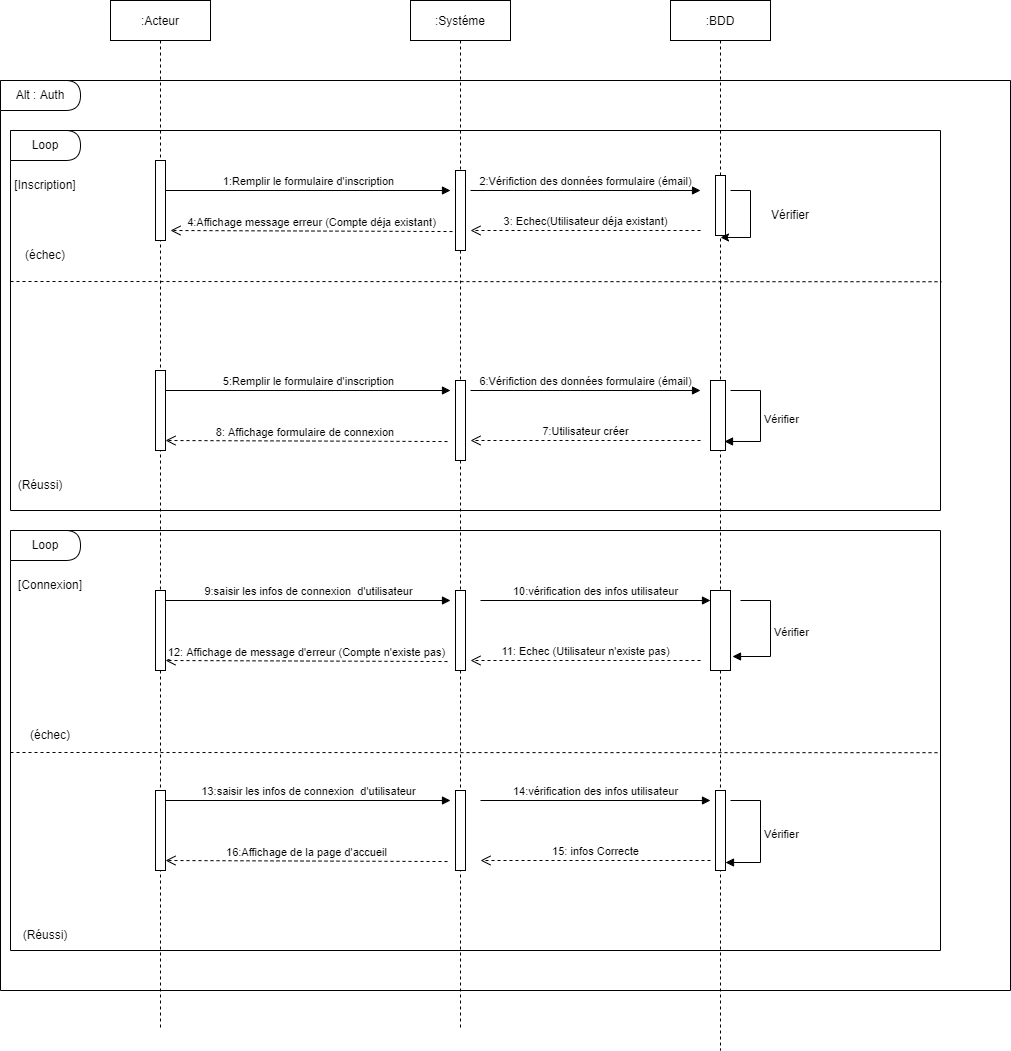

The diagram above was exported from draw.io. Its source (the exported page's mxGraphModel, read from the mxfile embedded in the PNG):
<mxGraphModel dx="2272" dy="865" grid="1" gridSize="10" guides="1" tooltips="1" connect="1" arrows="1" fold="1" page="1" pageScale="1" pageWidth="850" pageHeight="1100" math="0" shadow="0">
  <root>
    <mxCell id="0" />
    <mxCell id="1" parent="0" />
    <mxCell id="3nuBFxr9cyL0pnOWT2aG-1" value=":Acteur" style="shape=umlLifeline;perimeter=lifelinePerimeter;container=1;collapsible=0;recursiveResize=0;rounded=0;shadow=0;strokeWidth=1;" parent="1" vertex="1">
      <mxGeometry x="20" y="50" width="100" height="1030" as="geometry" />
    </mxCell>
    <mxCell id="3nuBFxr9cyL0pnOWT2aG-5" value=":Systéme" style="shape=umlLifeline;perimeter=lifelinePerimeter;container=1;collapsible=0;recursiveResize=0;rounded=0;shadow=0;strokeWidth=1;" parent="1" vertex="1">
      <mxGeometry x="320" y="50" width="100" height="1030" as="geometry" />
    </mxCell>
    <mxCell id="IY64AKm8uEVP8tR7BLwD-1" value=":BDD" style="shape=umlLifeline;perimeter=lifelinePerimeter;container=1;collapsible=0;recursiveResize=0;rounded=0;shadow=0;strokeWidth=1;" vertex="1" parent="1">
      <mxGeometry x="580" y="50" width="100" height="1050" as="geometry" />
    </mxCell>
    <mxCell id="IY64AKm8uEVP8tR7BLwD-4" value="" style="swimlane;startSize=0;" vertex="1" parent="1">
      <mxGeometry x="-90" y="130" width="1010" height="910" as="geometry" />
    </mxCell>
    <mxCell id="IY64AKm8uEVP8tR7BLwD-5" value="Alt : Auth" style="shape=delay;whiteSpace=wrap;html=1;" vertex="1" parent="IY64AKm8uEVP8tR7BLwD-4">
      <mxGeometry width="80" height="30" as="geometry" />
    </mxCell>
    <mxCell id="IY64AKm8uEVP8tR7BLwD-3" value="1:Remplir le formulaire d'inscription" style="html=1;verticalAlign=bottom;endArrow=block;rounded=0;" edge="1" parent="IY64AKm8uEVP8tR7BLwD-4" source="3nuBFxr9cyL0pnOWT2aG-2">
      <mxGeometry width="80" relative="1" as="geometry">
        <mxPoint x="165" y="70" as="sourcePoint" />
        <mxPoint x="450" y="110" as="targetPoint" />
      </mxGeometry>
    </mxCell>
    <mxCell id="IY64AKm8uEVP8tR7BLwD-2" value="" style="points=[];perimeter=orthogonalPerimeter;rounded=0;shadow=0;strokeWidth=1;" vertex="1" parent="IY64AKm8uEVP8tR7BLwD-4">
      <mxGeometry x="715" y="95" width="10" height="60" as="geometry" />
    </mxCell>
    <mxCell id="IY64AKm8uEVP8tR7BLwD-14" value="4:Affichage message erreur (Compte déja existant)" style="html=1;verticalAlign=bottom;endArrow=open;dashed=1;endSize=8;rounded=0;exitX=-0.3;exitY=0.763;exitDx=0;exitDy=0;exitPerimeter=0;" edge="1" parent="IY64AKm8uEVP8tR7BLwD-4" source="3nuBFxr9cyL0pnOWT2aG-6">
      <mxGeometry relative="1" as="geometry">
        <mxPoint x="420" y="150" as="sourcePoint" />
        <mxPoint x="170" y="150" as="targetPoint" />
      </mxGeometry>
    </mxCell>
    <mxCell id="IY64AKm8uEVP8tR7BLwD-39" value="" style="swimlane;startSize=0;" vertex="1" parent="IY64AKm8uEVP8tR7BLwD-4">
      <mxGeometry x="10" y="450" width="930" height="420" as="geometry" />
    </mxCell>
    <mxCell id="IY64AKm8uEVP8tR7BLwD-41" value="" style="points=[];perimeter=orthogonalPerimeter;rounded=0;shadow=0;strokeWidth=1;" vertex="1" parent="IY64AKm8uEVP8tR7BLwD-39">
      <mxGeometry x="145" y="60" width="10" height="80" as="geometry" />
    </mxCell>
    <mxCell id="IY64AKm8uEVP8tR7BLwD-43" value="" style="points=[];perimeter=orthogonalPerimeter;rounded=0;shadow=0;strokeWidth=1;" vertex="1" parent="IY64AKm8uEVP8tR7BLwD-39">
      <mxGeometry x="445" y="60" width="10" height="80" as="geometry" />
    </mxCell>
    <mxCell id="IY64AKm8uEVP8tR7BLwD-44" value="" style="points=[];perimeter=orthogonalPerimeter;rounded=0;shadow=0;strokeWidth=1;" vertex="1" parent="IY64AKm8uEVP8tR7BLwD-39">
      <mxGeometry x="700" y="60" width="20" height="80" as="geometry" />
    </mxCell>
    <mxCell id="IY64AKm8uEVP8tR7BLwD-45" value="" style="points=[];perimeter=orthogonalPerimeter;rounded=0;shadow=0;strokeWidth=1;" vertex="1" parent="IY64AKm8uEVP8tR7BLwD-39">
      <mxGeometry x="145" y="260" width="10" height="80" as="geometry" />
    </mxCell>
    <mxCell id="IY64AKm8uEVP8tR7BLwD-46" value="" style="points=[];perimeter=orthogonalPerimeter;rounded=0;shadow=0;strokeWidth=1;" vertex="1" parent="IY64AKm8uEVP8tR7BLwD-39">
      <mxGeometry x="445" y="260" width="10" height="80" as="geometry" />
    </mxCell>
    <mxCell id="IY64AKm8uEVP8tR7BLwD-47" value="" style="points=[];perimeter=orthogonalPerimeter;rounded=0;shadow=0;strokeWidth=1;" vertex="1" parent="IY64AKm8uEVP8tR7BLwD-39">
      <mxGeometry x="705" y="260" width="10" height="80" as="geometry" />
    </mxCell>
    <mxCell id="IY64AKm8uEVP8tR7BLwD-48" value="[Connexion]" style="text;html=1;strokeColor=none;fillColor=none;align=center;verticalAlign=middle;whiteSpace=wrap;rounded=0;" vertex="1" parent="IY64AKm8uEVP8tR7BLwD-39">
      <mxGeometry x="10" y="40" width="60" height="30" as="geometry" />
    </mxCell>
    <mxCell id="IY64AKm8uEVP8tR7BLwD-50" value="Loop" style="shape=delay;whiteSpace=wrap;html=1;" vertex="1" parent="IY64AKm8uEVP8tR7BLwD-39">
      <mxGeometry width="70" height="30" as="geometry" />
    </mxCell>
    <mxCell id="IY64AKm8uEVP8tR7BLwD-52" value="9:saisir les infos de connexion&amp;nbsp; d'utilisateur" style="html=1;verticalAlign=bottom;endArrow=block;rounded=0;" edge="1" parent="IY64AKm8uEVP8tR7BLwD-39">
      <mxGeometry width="80" relative="1" as="geometry">
        <mxPoint x="155" y="70" as="sourcePoint" />
        <mxPoint x="440" y="70" as="targetPoint" />
      </mxGeometry>
    </mxCell>
    <mxCell id="IY64AKm8uEVP8tR7BLwD-54" value="10:vérification des infos utilisateur" style="html=1;verticalAlign=bottom;endArrow=block;rounded=0;" edge="1" parent="IY64AKm8uEVP8tR7BLwD-39">
      <mxGeometry width="80" relative="1" as="geometry">
        <mxPoint x="470" y="70" as="sourcePoint" />
        <mxPoint x="700" y="70" as="targetPoint" />
      </mxGeometry>
    </mxCell>
    <mxCell id="IY64AKm8uEVP8tR7BLwD-55" value="Vérifier" style="edgeStyle=orthogonalEdgeStyle;html=1;align=left;spacingLeft=2;endArrow=block;rounded=0;entryX=1.1;entryY=0.825;entryDx=0;entryDy=0;entryPerimeter=0;" edge="1" parent="IY64AKm8uEVP8tR7BLwD-39" target="IY64AKm8uEVP8tR7BLwD-44">
      <mxGeometry relative="1" as="geometry">
        <mxPoint x="730" y="70" as="sourcePoint" />
        <Array as="points">
          <mxPoint x="760" y="70" />
          <mxPoint x="760" y="126" />
        </Array>
        <mxPoint x="735" y="90" as="targetPoint" />
      </mxGeometry>
    </mxCell>
    <mxCell id="IY64AKm8uEVP8tR7BLwD-56" value="11: Echec (Utilisateur n'existe pas)" style="html=1;verticalAlign=bottom;endArrow=open;dashed=1;endSize=8;rounded=0;" edge="1" parent="IY64AKm8uEVP8tR7BLwD-39">
      <mxGeometry relative="1" as="geometry">
        <mxPoint x="690" y="130" as="sourcePoint" />
        <mxPoint x="460" y="130" as="targetPoint" />
      </mxGeometry>
    </mxCell>
    <mxCell id="IY64AKm8uEVP8tR7BLwD-57" value="12: Affichage de message d'erreur (Compte n'existe pas)" style="html=1;verticalAlign=bottom;endArrow=open;dashed=1;endSize=8;rounded=0;exitX=-0.3;exitY=0.763;exitDx=0;exitDy=0;exitPerimeter=0;" edge="1" parent="IY64AKm8uEVP8tR7BLwD-39">
      <mxGeometry relative="1" as="geometry">
        <mxPoint x="437" y="131.03999999999996" as="sourcePoint" />
        <mxPoint x="155" y="130" as="targetPoint" />
      </mxGeometry>
    </mxCell>
    <mxCell id="IY64AKm8uEVP8tR7BLwD-58" value="(échec)" style="text;html=1;strokeColor=none;fillColor=none;align=center;verticalAlign=middle;whiteSpace=wrap;rounded=0;" vertex="1" parent="IY64AKm8uEVP8tR7BLwD-39">
      <mxGeometry x="10" y="190" width="60" height="30" as="geometry" />
    </mxCell>
    <mxCell id="IY64AKm8uEVP8tR7BLwD-59" value="" style="endArrow=none;dashed=1;html=1;rounded=0;entryX=0.999;entryY=0.529;entryDx=0;entryDy=0;entryPerimeter=0;" edge="1" parent="IY64AKm8uEVP8tR7BLwD-39" target="IY64AKm8uEVP8tR7BLwD-39">
      <mxGeometry width="50" height="50" relative="1" as="geometry">
        <mxPoint y="222" as="sourcePoint" />
        <mxPoint x="915.4599999999998" y="220.24" as="targetPoint" />
      </mxGeometry>
    </mxCell>
    <mxCell id="IY64AKm8uEVP8tR7BLwD-60" value="13:saisir les infos de connexion&amp;nbsp; d'utilisateur" style="html=1;verticalAlign=bottom;endArrow=block;rounded=0;" edge="1" parent="IY64AKm8uEVP8tR7BLwD-39">
      <mxGeometry width="80" relative="1" as="geometry">
        <mxPoint x="155" y="270" as="sourcePoint" />
        <mxPoint x="440" y="270" as="targetPoint" />
      </mxGeometry>
    </mxCell>
    <mxCell id="IY64AKm8uEVP8tR7BLwD-61" value="14:vérification des infos utilisateur" style="html=1;verticalAlign=bottom;endArrow=block;rounded=0;" edge="1" parent="IY64AKm8uEVP8tR7BLwD-39">
      <mxGeometry width="80" relative="1" as="geometry">
        <mxPoint x="470" y="270" as="sourcePoint" />
        <mxPoint x="700" y="270" as="targetPoint" />
      </mxGeometry>
    </mxCell>
    <mxCell id="IY64AKm8uEVP8tR7BLwD-63" value="Vérifier" style="edgeStyle=orthogonalEdgeStyle;html=1;align=left;spacingLeft=2;endArrow=block;rounded=0;entryX=1;entryY=0.9;entryDx=0;entryDy=0;entryPerimeter=0;" edge="1" parent="IY64AKm8uEVP8tR7BLwD-39" target="IY64AKm8uEVP8tR7BLwD-47">
      <mxGeometry relative="1" as="geometry">
        <mxPoint x="720" y="270" as="sourcePoint" />
        <Array as="points">
          <mxPoint x="750" y="270" />
          <mxPoint x="750" y="332" />
        </Array>
        <mxPoint x="725" y="290" as="targetPoint" />
      </mxGeometry>
    </mxCell>
    <mxCell id="IY64AKm8uEVP8tR7BLwD-64" value="15: infos Correcte" style="html=1;verticalAlign=bottom;endArrow=open;dashed=1;endSize=8;rounded=0;" edge="1" parent="IY64AKm8uEVP8tR7BLwD-39">
      <mxGeometry relative="1" as="geometry">
        <mxPoint x="700" y="330" as="sourcePoint" />
        <mxPoint x="470" y="330" as="targetPoint" />
      </mxGeometry>
    </mxCell>
    <mxCell id="IY64AKm8uEVP8tR7BLwD-65" value="16:Affichage de la page d'accueil" style="html=1;verticalAlign=bottom;endArrow=open;dashed=1;endSize=8;rounded=0;exitX=-0.3;exitY=0.763;exitDx=0;exitDy=0;exitPerimeter=0;" edge="1" parent="IY64AKm8uEVP8tR7BLwD-39">
      <mxGeometry relative="1" as="geometry">
        <mxPoint x="437" y="331.03999999999996" as="sourcePoint" />
        <mxPoint x="155" y="330" as="targetPoint" />
      </mxGeometry>
    </mxCell>
    <mxCell id="IY64AKm8uEVP8tR7BLwD-66" value="(Réussi)" style="text;html=1;strokeColor=none;fillColor=none;align=center;verticalAlign=middle;whiteSpace=wrap;rounded=0;" vertex="1" parent="IY64AKm8uEVP8tR7BLwD-39">
      <mxGeometry x="5" y="390" width="60" height="30" as="geometry" />
    </mxCell>
    <mxCell id="IY64AKm8uEVP8tR7BLwD-6" value="" style="swimlane;startSize=0;" vertex="1" parent="1">
      <mxGeometry x="-80" y="180" width="930" height="380" as="geometry" />
    </mxCell>
    <mxCell id="IY64AKm8uEVP8tR7BLwD-10" value="2:Vérifiction des données formulaire (émail)" style="html=1;verticalAlign=bottom;endArrow=block;rounded=0;" edge="1" parent="IY64AKm8uEVP8tR7BLwD-6">
      <mxGeometry width="80" relative="1" as="geometry">
        <mxPoint x="460" y="60" as="sourcePoint" />
        <mxPoint x="690" y="60" as="targetPoint" />
      </mxGeometry>
    </mxCell>
    <mxCell id="IY64AKm8uEVP8tR7BLwD-11" value="" style="endArrow=classic;html=1;rounded=0;entryX=0.5;entryY=1.033;entryDx=0;entryDy=0;entryPerimeter=0;" edge="1" parent="IY64AKm8uEVP8tR7BLwD-6" target="IY64AKm8uEVP8tR7BLwD-2">
      <mxGeometry width="50" height="50" relative="1" as="geometry">
        <mxPoint x="720" y="60" as="sourcePoint" />
        <mxPoint x="760" y="10" as="targetPoint" />
        <Array as="points">
          <mxPoint x="740" y="60" />
          <mxPoint x="740" y="107" />
        </Array>
      </mxGeometry>
    </mxCell>
    <mxCell id="IY64AKm8uEVP8tR7BLwD-12" value="Vérifier" style="text;html=1;strokeColor=none;fillColor=none;align=center;verticalAlign=middle;whiteSpace=wrap;rounded=0;" vertex="1" parent="IY64AKm8uEVP8tR7BLwD-6">
      <mxGeometry x="750" y="70" width="60" height="30" as="geometry" />
    </mxCell>
    <mxCell id="IY64AKm8uEVP8tR7BLwD-13" value="3: Echec(Utilisateur déja existant)" style="html=1;verticalAlign=bottom;endArrow=open;dashed=1;endSize=8;rounded=0;" edge="1" parent="IY64AKm8uEVP8tR7BLwD-6">
      <mxGeometry relative="1" as="geometry">
        <mxPoint x="690" y="100" as="sourcePoint" />
        <mxPoint x="460" y="100" as="targetPoint" />
      </mxGeometry>
    </mxCell>
    <mxCell id="IY64AKm8uEVP8tR7BLwD-15" value="Loop" style="shape=delay;whiteSpace=wrap;html=1;" vertex="1" parent="IY64AKm8uEVP8tR7BLwD-6">
      <mxGeometry width="70" height="30" as="geometry" />
    </mxCell>
    <mxCell id="IY64AKm8uEVP8tR7BLwD-16" value="[Inscription]" style="text;html=1;strokeColor=none;fillColor=none;align=center;verticalAlign=middle;whiteSpace=wrap;rounded=0;" vertex="1" parent="IY64AKm8uEVP8tR7BLwD-6">
      <mxGeometry x="5" y="40" width="60" height="30" as="geometry" />
    </mxCell>
    <mxCell id="3nuBFxr9cyL0pnOWT2aG-2" value="" style="points=[];perimeter=orthogonalPerimeter;rounded=0;shadow=0;strokeWidth=1;" parent="IY64AKm8uEVP8tR7BLwD-6" vertex="1">
      <mxGeometry x="145" y="30" width="10" height="80" as="geometry" />
    </mxCell>
    <mxCell id="IY64AKm8uEVP8tR7BLwD-18" value="(échec)" style="text;html=1;strokeColor=none;fillColor=none;align=center;verticalAlign=middle;whiteSpace=wrap;rounded=0;" vertex="1" parent="IY64AKm8uEVP8tR7BLwD-6">
      <mxGeometry x="5" y="110" width="60" height="30" as="geometry" />
    </mxCell>
    <mxCell id="IY64AKm8uEVP8tR7BLwD-19" value="" style="points=[];perimeter=orthogonalPerimeter;rounded=0;shadow=0;strokeWidth=1;" vertex="1" parent="IY64AKm8uEVP8tR7BLwD-6">
      <mxGeometry x="145" y="240" width="10" height="80" as="geometry" />
    </mxCell>
    <mxCell id="3nuBFxr9cyL0pnOWT2aG-6" value="" style="points=[];perimeter=orthogonalPerimeter;rounded=0;shadow=0;strokeWidth=1;" parent="IY64AKm8uEVP8tR7BLwD-6" vertex="1">
      <mxGeometry x="445" y="40" width="10" height="80" as="geometry" />
    </mxCell>
    <mxCell id="IY64AKm8uEVP8tR7BLwD-21" value="" style="points=[];perimeter=orthogonalPerimeter;rounded=0;shadow=0;strokeWidth=1;" vertex="1" parent="IY64AKm8uEVP8tR7BLwD-6">
      <mxGeometry x="445" y="250" width="10" height="80" as="geometry" />
    </mxCell>
    <mxCell id="IY64AKm8uEVP8tR7BLwD-28" value="" style="points=[];perimeter=orthogonalPerimeter;rounded=0;shadow=0;strokeWidth=1;" vertex="1" parent="IY64AKm8uEVP8tR7BLwD-6">
      <mxGeometry x="700" y="250" width="15" height="70" as="geometry" />
    </mxCell>
    <mxCell id="IY64AKm8uEVP8tR7BLwD-29" value="5:Remplir le formulaire d'inscription" style="html=1;verticalAlign=bottom;endArrow=block;rounded=0;" edge="1" parent="IY64AKm8uEVP8tR7BLwD-6">
      <mxGeometry width="80" relative="1" as="geometry">
        <mxPoint x="155" y="260" as="sourcePoint" />
        <mxPoint x="440" y="260" as="targetPoint" />
      </mxGeometry>
    </mxCell>
    <mxCell id="IY64AKm8uEVP8tR7BLwD-30" value="6:Vérifiction des données formulaire (émail)" style="html=1;verticalAlign=bottom;endArrow=block;rounded=0;" edge="1" parent="IY64AKm8uEVP8tR7BLwD-6">
      <mxGeometry width="80" relative="1" as="geometry">
        <mxPoint x="460" y="260" as="sourcePoint" />
        <mxPoint x="690" y="260" as="targetPoint" />
      </mxGeometry>
    </mxCell>
    <mxCell id="IY64AKm8uEVP8tR7BLwD-35" value="Vérifier" style="edgeStyle=orthogonalEdgeStyle;html=1;align=left;spacingLeft=2;endArrow=block;rounded=0;entryX=0.933;entryY=0.871;entryDx=0;entryDy=0;entryPerimeter=0;" edge="1" target="IY64AKm8uEVP8tR7BLwD-28" parent="IY64AKm8uEVP8tR7BLwD-6">
      <mxGeometry relative="1" as="geometry">
        <mxPoint x="720" y="260" as="sourcePoint" />
        <Array as="points">
          <mxPoint x="750" y="260" />
          <mxPoint x="750" y="311" />
        </Array>
        <mxPoint x="725" y="280" as="targetPoint" />
      </mxGeometry>
    </mxCell>
    <mxCell id="IY64AKm8uEVP8tR7BLwD-36" value="7:Utilisateur créer" style="html=1;verticalAlign=bottom;endArrow=open;dashed=1;endSize=8;rounded=0;" edge="1" parent="IY64AKm8uEVP8tR7BLwD-6">
      <mxGeometry relative="1" as="geometry">
        <mxPoint x="690" y="310" as="sourcePoint" />
        <mxPoint x="460" y="310" as="targetPoint" />
      </mxGeometry>
    </mxCell>
    <mxCell id="IY64AKm8uEVP8tR7BLwD-37" value="8: Affichage formulaire de connexion&amp;nbsp;" style="html=1;verticalAlign=bottom;endArrow=open;dashed=1;endSize=8;rounded=0;exitX=-0.3;exitY=0.763;exitDx=0;exitDy=0;exitPerimeter=0;" edge="1" parent="IY64AKm8uEVP8tR7BLwD-6">
      <mxGeometry relative="1" as="geometry">
        <mxPoint x="437" y="311.03999999999996" as="sourcePoint" />
        <mxPoint x="155" y="310" as="targetPoint" />
      </mxGeometry>
    </mxCell>
    <mxCell id="IY64AKm8uEVP8tR7BLwD-38" value="(Réussi)" style="text;html=1;strokeColor=none;fillColor=none;align=center;verticalAlign=middle;whiteSpace=wrap;rounded=0;" vertex="1" parent="IY64AKm8uEVP8tR7BLwD-6">
      <mxGeometry y="340" width="60" height="30" as="geometry" />
    </mxCell>
    <mxCell id="IY64AKm8uEVP8tR7BLwD-17" value="" style="endArrow=none;dashed=1;html=1;rounded=0;entryX=1.001;entryY=0.398;entryDx=0;entryDy=0;entryPerimeter=0;" edge="1" parent="1" target="IY64AKm8uEVP8tR7BLwD-6">
      <mxGeometry width="50" height="50" relative="1" as="geometry">
        <mxPoint x="-80" y="331" as="sourcePoint" />
        <mxPoint x="410" y="450" as="targetPoint" />
      </mxGeometry>
    </mxCell>
  </root>
</mxGraphModel>